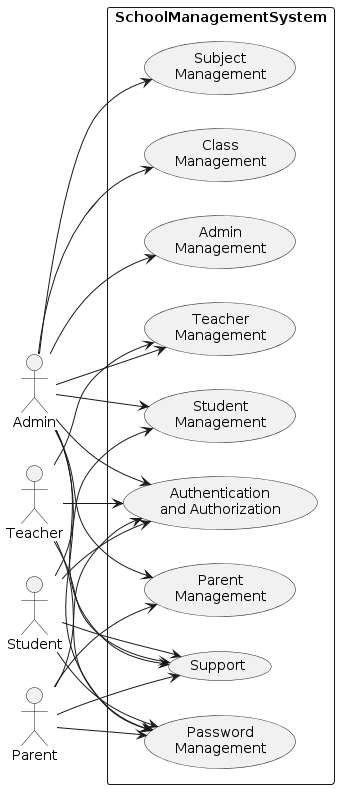

The diagram above was rendered by PlantUML. Its source (embedded in the PNG):
@startuml
left to right direction

actor Admin
actor Teacher
actor Student
actor Parent

rectangle SchoolManagementSystem {
  usecase "Authentication\nand Authorization" as Auth
  usecase "Admin\nManagement" as AdminMgmt
  usecase "Class\nManagement" as ClassMgmt
  usecase "Student\nManagement" as StudentMgmt
  usecase "Subject\nManagement" as SubjectMgmt
  usecase "Parent\nManagement" as ParentMgmt
  usecase "Teacher\nManagement" as TeacherMgmt
  usecase "Password\nManagement" as PasswordMgmt
  usecase "Support" as Support
}

Admin --> Auth
Teacher --> Auth
Student --> Auth
Parent --> Auth

Admin --> AdminMgmt
Admin --> ClassMgmt
Admin --> StudentMgmt
Admin --> SubjectMgmt
Admin --> ParentMgmt
Admin --> TeacherMgmt
Admin --> PasswordMgmt
Admin --> Support

Teacher --> TeacherMgmt
Teacher --> PasswordMgmt
Teacher --> Support

Student --> StudentMgmt
Student --> PasswordMgmt
Student --> Support

Parent --> ParentMgmt
Parent --> PasswordMgmt
Parent --> Support
@enduml